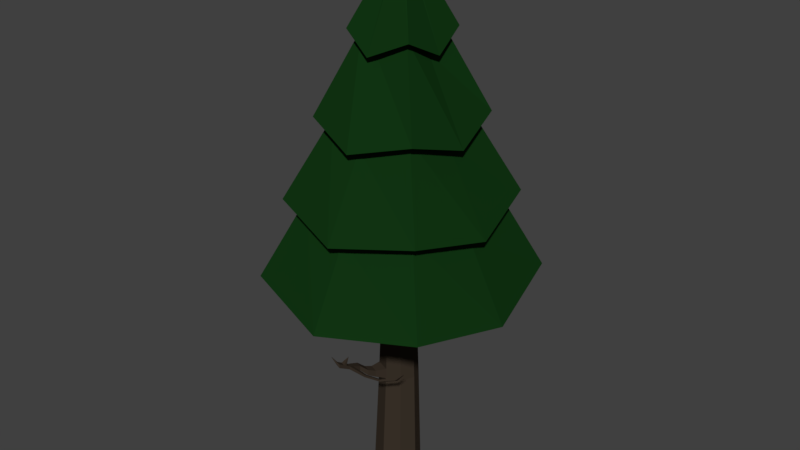 # Source: pineTree3.blend  (saved by Blender 2.79.0; exported with 4.5.12 LTS)
import bpy
from mathutils import Matrix  # noqa: F401  (used for matrix-valued properties, if any)

bpy.ops.wm.read_factory_settings(use_empty=True)
scene = bpy.context.scene
scene.name = 'Scene'

# ---- collections
col_collection_1 = bpy.data.collections.new('Collection 1'); scene.collection.children.link(col_collection_1)

# ---- materials (node trees are filled in below, after node groups)
mat_leaves = bpy.data.materials.new('Leaves')
mat_leaves.alpha_threshold = 0.0
mat_leaves.diffuse_color = (0.02121, 0.08353, 0.008869, 1.0)
mat_leaves.roughness = 0.5
mat_bark = bpy.data.materials.new('Bark')
mat_bark.alpha_threshold = 0.0
mat_bark.diffuse_color = (0.08353, 0.0612, 0.03167, 1.0)
mat_bark.roughness = 0.5

# ---- material node trees
mat_leaves.use_nodes = True; mat_leaves.node_tree.nodes.clear()
_N = mat_leaves.node_tree.nodes; _L = mat_leaves.node_tree.links
n0 = _N.new('ShaderNodeOutputMaterial'); n0.name = 'Material Output'; n0.location = (300, 300)
n1 = _N.new('ShaderNodeBsdfDiffuse'); n1.name = 'Diffuse BSDF'; n1.location = (10, 300)
n1.inputs[0].default_value = (0.006064, 0.03741, 0.006854, 1.0)
_L.new(n1.outputs[0], n0.inputs[0])
n0.is_active_output = True
mat_bark.use_nodes = True; mat_bark.node_tree.nodes.clear()
_N = mat_bark.node_tree.nodes; _L = mat_bark.node_tree.links
n0 = _N.new('ShaderNodeOutputMaterial'); n0.name = 'Material Output'; n0.location = (300, 300)
n1 = _N.new('ShaderNodeBsdfDiffuse'); n1.name = 'Diffuse BSDF'; n1.location = (10, 300)
n1.inputs[0].default_value = (0.04444, 0.03286, 0.02323, 1.0)
_L.new(n1.outputs[0], n0.inputs[0])
n0.is_active_output = True

# ---- world
world_world = bpy.data.worlds.new('World'); scene.world = world_world
world_world.color = (0.05088, 0.05088, 0.05088)
world_world.use_sun_shadow = False
world_world.sun_shadow_jitter_overblur = 0.0
world_world.cycles.sampling_method = 'MANUAL'

# ---- meshes
me_cylinder_002 = bpy.data.meshes.new('Cylinder.002')
me_cylinder_002.from_pydata([(0.04102, 3.957, 1.707), (-1.464e-08, 2.882, 5.156), (0.8729, 3.734, 1.888), (0.01445, 2.876, 5.156), (1.142, 2.856, 1.707), (0.02044, 2.861, 5.156), (0.8729, 1.988, 1.888), (0.01445, 2.847, 5.156), (0.04102, 1.755, 1.707), (-1.643e-08, 2.841, 5.156), (-0.8729, 1.989, 1.888), (-0.01445, 2.847, 5.156), (-1.06, 2.856, 1.707), (-0.02044, 2.861, 5.156), (-0.8729, 3.734, 1.888), (-0.01445, 2.876, 5.156), (0.04102, 3.704, 2.524), (0.04102, 3.45, 3.341), (0.04102, 3.196, 4.158), (0.2695, 3.131, 4.339), (0.4706, 3.332, 3.522), (0.6718, 3.533, 2.705), (0.381, 2.856, 4.158), (0.6347, 2.856, 3.341), (0.8885, 2.856, 2.524), (0.2695, 2.592, 4.339), (0.4706, 2.391, 3.522), (0.6718, 2.19, 2.705), (0.04102, 2.516, 4.158), (0.04102, 2.262, 3.341), (0.04102, 2.009, 2.524), (-0.2695, 2.592, 4.339), (-0.4706, 2.391, 3.522), (-0.6718, 2.19, 2.705), (-0.2989, 2.856, 4.158), (-0.5527, 2.856, 3.341), (-0.8065, 2.856, 2.524), (-0.2695, 3.131, 4.339), (-0.4706, 3.332, 3.522), (-0.6718, 3.533, 2.705), (0.04102, 3.324, 4.158), (0.371, 3.232, 4.339), (0.5091, 2.856, 4.158), (0.371, 2.49, 4.339), (0.04102, 2.388, 4.158), (-0.371, 2.49, 4.339), (-0.427, 2.856, 4.158), (-0.371, 3.232, 4.339), (0.04102, 3.623, 3.341), (0.6076, 3.469, 3.522), (0.8076, 2.856, 3.341), (0.6076, 2.254, 3.522), (0.04102, 2.089, 3.341), (-0.6076, 2.254, 3.522), (-0.7256, 2.856, 3.341), (-0.6076, 3.469, 3.522), (0.04102, 3.914, 2.524), (0.8388, 3.7, 2.705), (1.099, 2.856, 2.524), (0.8388, 2.023, 2.705), (0.04102, 1.798, 2.524), (-0.8388, 2.023, 2.705), (-1.017, 2.856, 2.524), (-0.8388, 3.7, 2.705), (1.025, 3.887, 1.888), (1.335, 2.856, 1.707), (1.025, 1.836, 1.888), (0.04102, 1.562, 1.707), (-1.025, 1.836, 1.888), (-1.253, 2.856, 1.707), (-1.025, 3.887, 1.888), (0.04102, 4.15, 1.707)], [], [(40, 1, 3, 41), (41, 3, 5, 42), (42, 5, 7, 43), (43, 7, 9, 44), (44, 9, 11, 45), (45, 11, 13, 46), (3, 1, 15, 13, 11, 9, 7, 5), (46, 13, 15, 47), (47, 15, 1, 40), (0, 2, 4, 6, 8, 10, 12, 14), (70, 39, 16, 71), (63, 38, 17, 56), (55, 37, 18, 48), (69, 36, 39, 70), (62, 35, 38, 63), (54, 34, 37, 55), (68, 33, 36, 69), (61, 32, 35, 62), (53, 31, 34, 54), (67, 30, 33, 68), (60, 29, 32, 61), (52, 28, 31, 53), (66, 27, 30, 67), (59, 26, 29, 60), (51, 25, 28, 52), (65, 24, 27, 66), (58, 23, 26, 59), (50, 22, 25, 51), (64, 21, 24, 65), (57, 20, 23, 58), (49, 19, 22, 50), (71, 16, 21, 64), (56, 17, 20, 57), (48, 18, 19, 49), (37, 47, 40, 18), (34, 46, 47, 37), (31, 45, 46, 34), (28, 44, 45, 31), (25, 43, 44, 28), (22, 42, 43, 25), (19, 41, 42, 22), (18, 40, 41, 19), (17, 48, 49, 20), (20, 49, 50, 23), (23, 50, 51, 26), (26, 51, 52, 29), (29, 52, 53, 32), (32, 53, 54, 35), (35, 54, 55, 38), (38, 55, 48, 17), (16, 56, 57, 21), (21, 57, 58, 24), (24, 58, 59, 27), (27, 59, 60, 30), (30, 60, 61, 33), (33, 61, 62, 36), (36, 62, 63, 39), (39, 63, 56, 16), (0, 71, 64, 2), (2, 64, 65, 4), (4, 65, 66, 6), (6, 66, 67, 8), (8, 67, 68, 10), (10, 68, 69, 12), (12, 69, 70, 14), (14, 70, 71, 0)])
me_cylinder_002.materials.append(mat_leaves)
me_cylinder_002.use_remesh_preserve_volume = False
me_cylinder_002.use_remesh_preserve_attributes = False
me_cylinder_002.use_mirror_vertex_groups = False
me_cylinder_002.update()
me_cylinder_001 = bpy.data.meshes.new('Cylinder.001')
me_cylinder_001.from_pydata([(0.0, 1.0, -1.0), (-1.269e-08, 0.2142, 4.306), (0.7071, 0.7071, -1.0), (0.1514, 0.1514, 4.306), (1.0, -4.371e-08, -1.0), (0.2142, -2.823e-09, 4.306), (0.7071, -0.7071, -1.0), (0.1514, -0.1514, 4.306), (-8.742e-08, -1.0, -1.0), (-3.142e-08, -0.2142, 4.306), (-0.7071, -0.7071, -1.0), (-0.1514, -0.1514, 4.306), (-1.0, 1.192e-08, -1.0), (-0.2142, 9.093e-09, 4.306), (-0.7071, 0.7071, -1.0), (-0.1514, 0.1514, 4.306), (-0.05856, 0.9899, 0.05557), (0.1888, 0.5496, 1.139), (-7.616e-09, 0.5285, 2.183), (0.2158, 0.1718, 3.276), (0.4784, 0.06302, 3.276), (0.3737, 0.3737, 2.183), (0.6737, 0.3488, 1.139), (0.5374, 0.743, 0.05557), (0.5872, -0.1996, 3.276), (0.5285, -1.918e-08, 2.183), (0.8745, -0.1361, 1.139), (0.7843, 0.1471, 0.05557), (0.4784, -0.4621, 3.276), (0.3737, -0.3737, 2.183), (0.6737, -0.6209, 1.139), (0.5374, -0.4489, 0.05557), (0.2158, -0.5709, 3.276), (-5.382e-08, -0.5285, 2.183), (0.1888, -0.8218, 1.139), (-0.05856, -0.6958, 0.05557), (-0.04675, -0.4621, 3.276), (-0.3737, -0.3737, 2.183), (-0.296, -0.6209, 1.139), (-0.6545, -0.4489, 0.05557), (-0.1555, -0.1996, 3.276), (-0.5285, 1.023e-08, 2.183), (-0.4969, -0.1361, 1.139), (-0.9014, 0.1471, 0.05557), (-0.04675, 0.06302, 3.276), (-0.3737, 0.3737, 2.183), (-0.296, 0.3488, 1.139), (-0.6545, 0.743, 0.05557), (-0.03107, 0.941, 0.176), (-0.003585, 0.8921, 0.2964), (0.0239, 0.8431, 0.4168), (0.05139, 0.7942, 0.5373), (0.07887, 0.7453, 0.6577), (0.1064, 0.6964, 0.7781), (0.1338, 0.6474, 0.8985), (0.1613, 0.5985, 1.019), (0.6585, 0.3926, 1.019), (0.6434, 0.4364, 0.8985), (0.6282, 0.4802, 0.7781), (0.6131, 0.524, 0.6577), (0.598, 0.5678, 0.5373), (0.5828, 0.6116, 0.4168), (0.5677, 0.6554, 0.2964), (0.5526, 0.6992, 0.176), (0.8645, -0.1046, 1.019), (0.8544, -0.07317, 0.8985), (0.8444, -0.0417, 0.7781), (0.8344, -0.01024, 0.6577), (0.8244, 0.02122, 0.5373), (0.8143, 0.05268, 0.4168), (0.8043, 0.08415, 0.2964), (0.7943, 0.1156, 0.176), (0.6585, -0.6018, 1.019), (0.6434, -0.5827, 0.8985), (0.6282, -0.5636, 0.7781), (0.6131, -0.5445, 0.6577), (0.598, -0.5254, 0.5373), (0.5828, -0.5062, 0.4168), (0.5677, -0.4871, 0.2964), (0.5526, -0.468, 0.176), (0.1613, -0.8078, 1.019), (0.1338, -0.7938, 0.8985), (0.1064, -0.7798, 0.7781), (0.07887, -0.7658, 0.6577), (0.05139, -0.7518, 0.5373), (0.0239, -0.7378, 0.4168), (-0.003585, -0.7238, 0.2964), (-0.03107, -0.7098, 0.176), (-0.3359, -0.6018, 1.019), (-0.3757, -0.5827, 0.8985), (-0.4155, -0.5636, 0.7781), (-0.4554, -0.5445, 0.6577), (-0.4952, -0.5254, 0.5373), (-0.535, -0.5062, 0.4168), (-0.5749, -0.4871, 0.2964), (-0.6147, -0.468, 0.176), (-0.5418, -0.1046, 1.019), (-0.5867, -0.07317, 0.8985), (-0.6317, -0.0417, 0.7781), (-0.6766, -0.01024, 0.6577), (-0.7216, 0.02122, 0.5373), (-0.7665, 0.05268, 0.4168), (-0.8115, 0.08415, 0.2964), (-0.8564, 0.1156, 0.176), (-0.3359, 0.3926, 1.019), (-0.3757, 0.4364, 0.8985), (-0.4155, 0.4802, 0.7781), (-0.4554, 0.524, 0.6577), (-0.4952, 0.5678, 0.5373), (-0.535, 0.6116, 0.4168), (-0.5749, 0.6554, 0.2964), (-0.6147, 0.6992, 0.176), (-0.5769, -0.4541, 0.1569), (-0.8148, -3.126, 0.5305), (-0.8561, -3.109, 0.5305), (-0.8129, -3.127, 0.5389), (-0.8533, -3.11, 0.5389), (-0.645, -0.9547, 0.1074), (-0.6925, -1.328, 0.1595), (-0.7845, -1.685, 0.2464), (-0.6938, -2.363, 0.3443), (-0.7532, -2.918, 0.4277), (-0.7387, -2.925, 0.4714), (-0.6811, -2.369, 0.3827), (-0.7664, -1.693, 0.3013), (-0.671, -1.338, 0.2247), (-0.6197, -0.9668, 0.1837), (-0.2499, -1.12, 0.1837), (-0.3553, -1.469, 0.2247), (-0.5001, -1.804, 0.3013), (-0.4954, -2.446, 0.3827), (-0.5273, -3.012, 0.4714), (-0.5373, -3.007, 0.4277), (-0.5041, -2.442, 0.3443), (-0.5127, -1.797, 0.2464), (-0.3702, -1.461, 0.1595), (-0.2673, -1.111, 0.1074), (-0.7121, -2.534, 0.37), (-0.7269, -2.673, 0.3909), (-0.7418, -2.811, 0.4117), (-0.7277, -2.818, 0.4543), (-0.7133, -2.679, 0.4322), (-0.6989, -2.54, 0.41), (-0.5052, -2.621, 0.41), (-0.5132, -2.762, 0.4322), (-0.5212, -2.904, 0.4543), (-0.5309, -2.899, 0.4117), (-0.5226, -2.757, 0.3909), (-0.5143, -2.616, 0.37), (-0.5267, -2.458, 0.4962), (-0.5269, -2.459, 0.4964), (-0.5291, -2.458, 0.4964), (-0.529, -2.457, 0.4962), (-0.6472, -2.616, 0.4569), (-0.5924, -2.536, 0.4736), (-0.5874, -2.488, 0.466), (-0.6374, -2.521, 0.4418), (-0.5108, -2.672, 0.4569), (-0.5234, -2.564, 0.4736), (-0.5053, -2.576, 0.4418), (-0.5207, -2.516, 0.466), (-0.754, -1.913, 0.2793), (-0.7238, -2.139, 0.312), (-0.7093, -2.146, 0.3558), (-0.7377, -1.921, 0.3287), (-0.4985, -2.02, 0.3287), (-0.497, -2.234, 0.3558), (-0.507, -2.229, 0.312), (-0.5098, -2.014, 0.2793), (1.105, -2.421, 0.3933), (1.099, -2.418, 0.3688), (1.104, -2.285, 0.3761), (1.098, -2.282, 0.3481), (1.688, -2.165, 0.4365), (1.682, -2.162, 0.4112), (1.687, -2.024, 0.4188), (1.68, -2.021, 0.3898), (2.019, -2.084, 0.5083), (2.017, -2.083, 0.5005), (2.018, -2.041, 0.5028), (2.016, -2.04, 0.4939), (-0.07123, -2.255, 0.3117), (0.2919, -2.28, 0.3124), (0.5615, -2.286, 0.3255), (0.5635, -2.433, 0.3477), (0.2938, -2.427, 0.3347), (-0.06886, -2.435, 0.339), (-0.06146, -2.439, 0.3714), (0.2999, -2.43, 0.361), (0.5695, -2.436, 0.3741), (0.5684, -2.29, 0.3556), (0.2988, -2.284, 0.3426), (-0.06278, -2.26, 0.3487), (0.8595, 0.3392, -1.0), (0.1841, 0.07265, 4.306), (0.6659, 0.433, 0.05557), (0.7782, 0.09649, 1.139), (0.4542, 0.1793, 2.183), (0.535, -0.0736, 3.276), (0.6783, 0.3956, 0.176), (0.6908, 0.3582, 0.2964), (0.7033, 0.3208, 0.4168), (0.7158, 0.2834, 0.5373), (0.7282, 0.246, 0.6577), (0.7407, 0.2087, 0.7781), (0.7532, 0.1713, 0.8985), (0.7657, 0.1339, 1.019), (0.06297, 0.7736, 0.588), (0.6043, 0.5493, 0.588), (0.8286, 0.007967, 0.588), (0.6043, -0.5334, 0.588), (0.06297, -0.7577, 0.588), (-0.4784, -0.5334, 0.588), (-0.7027, 0.007967, 0.588), (-0.4784, 0.5493, 0.588), (0.721, 0.2677, 0.588), (3.39, 1.154, 1.003), (3.382, 1.173, 1.003), (3.39, 1.155, 0.9977), (3.381, 1.175, 0.9977), (1.408, 0.5063, 0.686), (1.951, 0.695, 0.7635), (2.493, 0.8837, 0.8409), (2.986, 1.049, 0.9338), (3.014, 0.9816, 0.9338), (2.543, 0.763, 0.8409), (2.018, 0.5317, 0.7635), (1.493, 0.3004, 0.686), (1.497, 0.286, 0.7412), (2.022, 0.5202, 0.8073), (2.546, 0.7545, 0.8733), (3.016, 0.9769, 0.952), (2.988, 1.044, 0.952), (2.497, 0.8736, 0.8733), (1.955, 0.6814, 0.8073), (1.413, 0.4891, 0.7412)], [], [(19, 1, 3, 20), (198, 194, 5, 24), (24, 5, 7, 28), (28, 7, 9, 32), (32, 9, 11, 36), (36, 11, 13, 40), (3, 1, 15, 13, 11, 9, 7, 5, 194), (40, 13, 15, 44), (44, 15, 1, 19), (0, 2, 193, 4, 6, 8, 10, 12, 14), (14, 47, 16, 0), (104, 46, 17, 55), (46, 45, 18, 17), (45, 44, 19, 18), (12, 43, 47, 14), (96, 42, 46, 104), (42, 41, 45, 46), (41, 40, 44, 45), (10, 39, 43, 12), (88, 38, 42, 96), (38, 37, 41, 42), (37, 36, 40, 41), (8, 35, 39, 10), (80, 34, 38, 88), (34, 33, 37, 38), (33, 32, 36, 37), (6, 31, 35, 8), (72, 30, 34, 80), (30, 29, 33, 34), (29, 28, 32, 33), (4, 27, 31, 6), (64, 26, 30, 72), (26, 25, 29, 30), (25, 24, 28, 29), (193, 195, 27, 4), (206, 196, 26, 64), (196, 197, 25, 26), (197, 198, 24, 25), (0, 16, 23, 2), (55, 17, 22, 56), (17, 18, 21, 22), (18, 19, 20, 21), (16, 48, 63, 23), (48, 49, 62, 63), (49, 50, 61, 62), (50, 51, 60, 61), (207, 52, 59, 208), (52, 53, 58, 59), (53, 54, 57, 58), (54, 55, 56, 57), (195, 199, 71, 27), (199, 200, 70, 71), (200, 201, 69, 70), (201, 202, 68, 69), (224, 223, 219, 218), (203, 204, 66, 67), (204, 205, 65, 66), (205, 206, 64, 65), (27, 71, 79, 31), (71, 70, 78, 79), (70, 69, 77, 78), (69, 68, 76, 77), (209, 67, 75, 210), (67, 66, 74, 75), (66, 65, 73, 74), (65, 64, 72, 73), (31, 79, 87, 35), (79, 78, 86, 87), (78, 77, 85, 86), (77, 76, 84, 85), (210, 75, 83, 211), (75, 74, 82, 83), (74, 73, 81, 82), (73, 72, 80, 81), (122, 121, 114, 116), (87, 86, 94, 95), (86, 85, 93, 94), (85, 84, 92, 93), (211, 83, 91, 212), (83, 82, 90, 91), (82, 81, 89, 90), (81, 80, 88, 89), (39, 95, 103, 43), (95, 94, 102, 103), (94, 93, 101, 102), (93, 92, 100, 101), (212, 91, 99, 213), (91, 90, 98, 99), (90, 89, 97, 98), (89, 88, 96, 97), (43, 103, 111, 47), (103, 102, 110, 111), (102, 101, 109, 110), (101, 100, 108, 109), (213, 99, 107, 214), (99, 98, 106, 107), (98, 97, 105, 106), (97, 96, 104, 105), (47, 111, 48, 16), (111, 110, 49, 48), (110, 109, 50, 49), (109, 108, 51, 50), (214, 107, 52, 207), (107, 106, 53, 52), (106, 105, 54, 53), (105, 104, 55, 54), (113, 115, 116, 114), (132, 131, 115, 113), (131, 122, 116, 115), (121, 132, 113, 114), (39, 35, 136, 117), (117, 136, 135, 118), (118, 135, 134, 119), (162, 167, 133, 120), (139, 146, 132, 121), (87, 95, 126, 127), (127, 126, 125, 128), (128, 125, 124, 129), (166, 163, 123, 130), (145, 140, 122, 131), (35, 87, 127, 136), (136, 127, 128, 135), (135, 128, 129, 134), (184, 183, 172, 170), (146, 145, 131, 132), (95, 39, 117, 126), (126, 117, 118, 125), (125, 118, 119, 124), (163, 162, 120, 123), (140, 139, 121, 122), (123, 120, 137, 142), (142, 137, 138, 141), (141, 138, 139, 140), (133, 130, 143, 148), (148, 143, 144, 147), (147, 144, 145, 146), (130, 123, 142, 143), (155, 154, 149, 150), (144, 141, 140, 145), (120, 133, 148, 137), (137, 148, 147, 138), (138, 147, 146, 139), (151, 150, 149, 152), (154, 158, 152, 149), (158, 160, 151, 152), (160, 155, 150, 151), (143, 142, 156, 159), (159, 156, 155, 160), (144, 143, 159, 157), (157, 159, 160, 158), (141, 144, 157, 153), (153, 157, 158, 154), (142, 141, 153, 156), (156, 153, 154, 155), (124, 119, 161, 164), (164, 161, 162, 163), (134, 129, 165, 168), (168, 165, 166, 167), (129, 124, 164, 165), (165, 164, 163, 166), (119, 134, 168, 161), (161, 168, 167, 162), (172, 171, 175, 176), (190, 189, 169, 171), (189, 184, 170, 169), (183, 190, 171, 172), (174, 176, 180, 178), (169, 170, 174, 173), (170, 172, 176, 174), (171, 169, 173, 175), (180, 179, 177, 178), (175, 173, 177, 179), (176, 175, 179, 180), (173, 174, 178, 177), (167, 166, 192, 181), (181, 192, 191, 182), (182, 191, 190, 183), (130, 133, 186, 187), (187, 186, 185, 188), (188, 185, 184, 189), (166, 130, 187, 192), (192, 187, 188, 191), (191, 188, 189, 190), (133, 167, 181, 186), (186, 181, 182, 185), (185, 182, 183, 184), (57, 56, 206, 205), (58, 57, 205, 204), (59, 58, 204, 203), (208, 59, 203, 215), (61, 60, 202, 201), (62, 61, 201, 200), (63, 62, 200, 199), (23, 63, 199, 195), (21, 20, 198, 197), (22, 21, 197, 196), (56, 22, 196, 206), (2, 23, 195, 193), (20, 3, 194, 198), (60, 208, 215, 202), (108, 214, 207, 51), (100, 213, 214, 108), (92, 212, 213, 100), (84, 211, 212, 92), (76, 210, 211, 84), (68, 209, 210, 76), (202, 215, 209, 68), (51, 207, 208, 60), (219, 217, 216, 218), (232, 231, 216, 217), (223, 232, 217, 219), (231, 224, 218, 216), (67, 209, 227, 228), (228, 227, 226, 229), (229, 226, 225, 230), (230, 225, 224, 231), (215, 203, 235, 220), (220, 235, 234, 221), (221, 234, 233, 222), (222, 233, 232, 223), (203, 67, 228, 235), (235, 228, 229, 234), (234, 229, 230, 233), (233, 230, 231, 232), (209, 215, 220, 227), (227, 220, 221, 226), (226, 221, 222, 225), (225, 222, 223, 224)])
me_cylinder_001.materials.append(mat_bark)
me_cylinder_001.use_remesh_preserve_volume = False
me_cylinder_001.use_remesh_preserve_attributes = False
me_cylinder_001.use_mirror_vertex_groups = False
me_cylinder_001.update()

# ---- objects
ob_cylinder_001 = bpy.data.objects.new('Cylinder.001', me_cylinder_002)
ob_cylinder = bpy.data.objects.new('Cylinder', me_cylinder_001)

# ---- transforms, parenting, visibility, modifiers, constraints
ob_cylinder_001.location = (0.09122, 2.707, 0.3733)
ob_cylinder_001.scale = (-0.9566, -0.9566, 1.0)
ob_cylinder_001.lineart.crease_threshold = 0.0
ob_cylinder.location = (0.0, 0.0, 0.9437)
ob_cylinder.scale = (0.2447, 0.2447, 1.0)
ob_cylinder.lineart.crease_threshold = 0.0

# ---- collection membership
col_collection_1.objects.link(ob_cylinder_001)
col_collection_1.objects.link(ob_cylinder)

# ---- scene / render settings (as saved in the file)
scene.frame_start = 1; scene.frame_end = 250; scene.frame_set(1)
scene.render.engine = 'CYCLES'
scene.render.resolution_percentage = 50
scene.render.dither_intensity = 0.0
scene.cycles.use_denoising = False
scene.cycles.samples = 128
scene.cycles.sampling_pattern = 'TABULATED_SOBOL'
scene.cycles.use_adaptive_sampling = False
scene.cycles.use_light_tree = False
scene.cycles.blur_glossy = 0.0
scene.cycles.sample_clamp_indirect = 0.0
scene.view_settings.view_transform = 'Standard'
bpy.context.view_layer.update()

# ---- added for rendering (the .blend has no active camera and no usable light): camera, sun
cam_auto = bpy.data.cameras.new('AutoCamera')
cam_auto.lens = 50.0
cam_auto.sensor_width = 36.0
cam_auto.clip_end = 1000.0
ob_auto_camera = bpy.data.objects.new('AutoCamera', cam_auto)
scene.collection.objects.link(ob_auto_camera)
ob_auto_camera.location = (6.15055, -7.34352, 7.61514)
ob_auto_camera.rotation_euler = (1.09748, -7.21219e-08, 0.694738)
scene.camera = ob_auto_camera
light_auto_sun = bpy.data.lights.new('AutoSun', 'SUN')
light_auto_sun.energy = 3.0
light_auto_sun.angle = 0.0523599
ob_auto_sun = bpy.data.objects.new('AutoSun', light_auto_sun)
scene.collection.objects.link(ob_auto_sun)
ob_auto_sun.rotation_euler = (0.872665, 0.174533, 0.523599)
bpy.context.view_layer.update()

